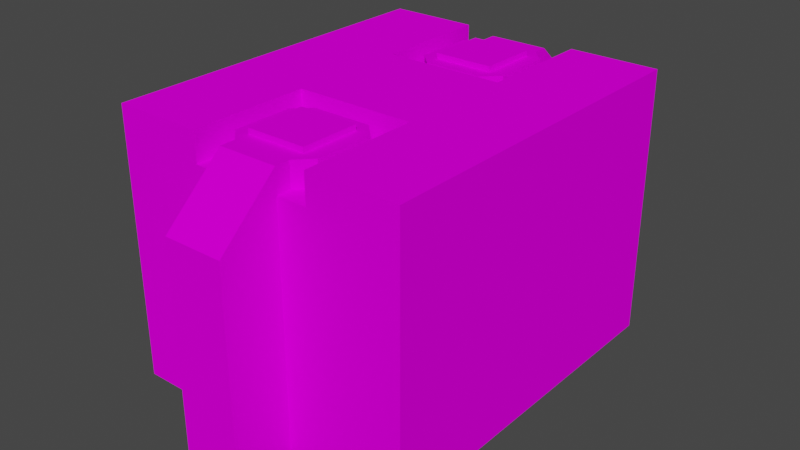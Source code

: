 # Source: battery.blend  (saved by Blender 3.0.42; exported with 4.5.12 LTS)
import bpy
from mathutils import Matrix  # noqa: F401  (used for matrix-valued properties, if any)

bpy.ops.wm.read_factory_settings(use_empty=True)
scene = bpy.context.scene
scene.name = 'Scene'

# ---- collections
col_collection = bpy.data.collections.new('Collection'); scene.collection.children.link(col_collection)

# ---- images (referenced by path relative to the original .blend; pixels are not part of the script)
import os
ASSET_DIR = os.environ.get("B2B_ASSET_DIR", "")  # directory of the original .blend (textures are referenced by path, not embedded)
HERE = os.path.dirname(os.path.abspath(__file__))  # packed textures are extracted next to this script under _unpacked/

def load_image(name, relpath, width, height, colorspace="sRGB"):
    """Load a texture the original file referenced (path relative to the .blend, or extracted next to this script)."""
    p = next((c for c in (os.path.join(HERE, relpath), os.path.join(ASSET_DIR, relpath)) if relpath and os.path.exists(c)), "")
    if p:
        img = bpy.data.images.load(p, check_existing=True)
        img.name = name
    else:  # same state as the original file: an image datablock whose file is absent (Cycles renders it pink)
        img = bpy.data.images.new(name, width, height)
        img.source = "FILE"
        img.filepath = "//" + (relpath or name)
    img.colorspace_settings.name = colorspace
    return img
img_12v_battery_png = load_image('12v Battery.png', '12v Battery.png', 1024, 1024, 'sRGB')

# ---- materials (node trees are filled in below, after node groups)
mat_battery = bpy.data.materials.new('Battery')

# ---- material node trees
mat_battery.use_nodes = True; mat_battery.node_tree.nodes.clear()
_N = mat_battery.node_tree.nodes; _L = mat_battery.node_tree.links
n0 = _N.new('ShaderNodeBsdfPrincipled'); n0.name = 'Principled BSDF'; n0.location = (10, 300)
n0.distribution = 'GGX'
n0.subsurface_method = 'RANDOM_WALK_SKIN'
n0.inputs[2].default_value = 1.0
n0.inputs[3].default_value = 1.45
n0.inputs[13].default_value = 0.0
n0.inputs[27].default_value = (0.0, 0.0, 0.0, 1.0)
n0.inputs[28].default_value = 1.0
n1 = _N.new('ShaderNodeOutputMaterial'); n1.name = 'Material Output'; n1.location = (300, 300)
n2 = _N.new('ShaderNodeTexImage'); n2.name = 'Image Texture'; n2.location = (-280, 280)
n2.image = img_12v_battery_png
n2.interpolation = 'Closest'
n3 = _N.new('ShaderNodeTexImage'); n3.name = 'Image Texture.001'; n3.location = (-280, -120)
n3.image = img_12v_battery_png
n3.interpolation = 'Closest'
n4 = _N.new('ShaderNodeMath'); n4.name = 'Math'; n4.location = (0, 0)
n4.hide = True
n4.operation = 'GREATER_THAN'
_L.new(n0.outputs[0], n1.inputs[0])
_L.new(n2.outputs[0], n0.inputs[0])
_L.new(n3.outputs[1], n4.inputs[0])
_L.new(n4.outputs[0], n0.inputs[4])
n1.is_active_output = True

# ---- world
world_world = bpy.data.worlds.new('World'); scene.world = world_world
world_world.use_nodes = True; world_world.node_tree.nodes.clear()
_N = world_world.node_tree.nodes; _L = world_world.node_tree.links
n0 = _N.new('ShaderNodeOutputWorld'); n0.name = 'World Output'; n0.location = (300, 300)
n1 = _N.new('ShaderNodeBackground'); n1.name = 'Background'; n1.location = (10, 300)
n1.inputs[0].default_value = (0.05088, 0.05088, 0.05088, 1.0)
_L.new(n1.outputs[0], n0.inputs[0])
n0.is_active_output = True
world_world.color = (0.05088, 0.05088, 0.05088)
world_world.use_sun_shadow = False
world_world.sun_shadow_jitter_overblur = 0.0

# ---- meshes
me_cube = bpy.data.meshes.new('Cube')
me_cube.from_pydata([(-0.625, -0.75, 0.0), (-0.25, 0.25, 1.0), (-0.625, -0.75, 1.125), (-0.625, 0.75, 0.0), (-0.625, 0.75, 1.125), (0.625, -0.75, 0.0), (0.25, 0.25, 1.0), (0.625, -0.75, 1.125), (0.625, 0.75, 0.0), (0.625, 0.75, 1.125), (-0.25, -0.25, 1.0), (0.25, -0.25, 1.0), (-0.25, 0.75, 1.0), (-0.25, 0.75, 1.125), (0.25, 0.75, 1.125), (0.25, 0.75, 1.0), (-0.25, -0.75, 1.0), (-0.25, -0.75, 1.125), (0.25, -0.75, 1.0), (0.25, -0.75, 1.125), (-0.25, -0.25, 1.125), (-0.25, 0.25, 1.125), (0.25, 0.25, 1.125), (0.25, -0.25, 1.125), (-0.125, 0.375, 1.0), (-0.125, 0.375, 1.125), (-0.125, 0.625, 1.0), (-0.125, 0.625, 1.125), (0.125, 0.375, 1.0), (0.125, 0.375, 1.125), (0.125, 0.625, 1.0), (0.125, 0.625, 1.125), (-0.125, -0.625, 1.0), (-0.125, -0.625, 1.125), (-0.125, -0.375, 1.0), (-0.125, -0.375, 1.125), (0.125, -0.625, 1.0), (0.125, -0.625, 1.125), (0.125, -0.375, 1.0), (0.125, -0.375, 1.125), (-0.125, 0.6875, 0.9766), (-0.125, 0.6875, 1.102), (0.125, 0.6875, 0.9766), (0.125, 0.6875, 1.102), (-0.1875, 0.625, 0.9766), (-0.1875, 0.625, 1.102), (-0.1875, 0.375, 0.9766), (-0.1875, 0.375, 1.102), (-0.125, 0.3125, 0.9766), (-0.125, 0.3125, 1.102), (0.125, 0.3125, 0.9766), (0.125, 0.3125, 1.102), (0.1875, 0.375, 0.9766), (0.1875, 0.375, 1.102), (0.1875, 0.625, 0.9766), (0.1875, 0.625, 1.102), (-0.125, 0.75, 0.9766), (-0.125, 0.75, 1.102), (0.125, 0.75, 1.102), (0.125, 0.75, 0.9766), (-0.125, 0.75, 0.875), (0.125, 0.75, 0.875), (-0.125, 1.0, 0.875), (0.125, 1.0, 0.875), (-0.125, 0.75, 0.0), (0.125, 0.75, 0.0), (-0.125, 1.0, 0.0), (0.125, 1.0, 0.0), (0.125, -0.6875, 0.9766), (0.125, -0.6875, 1.102), (-0.125, -0.6875, 0.9766), (-0.125, -0.6875, 1.102), (0.1875, -0.625, 0.9766), (0.1875, -0.625, 1.102), (0.1875, -0.375, 0.9766), (0.1875, -0.375, 1.102), (0.125, -0.3125, 0.9766), (0.125, -0.3125, 1.102), (-0.125, -0.3125, 0.9766), (-0.125, -0.3125, 1.102), (-0.1875, -0.375, 0.9766), (-0.1875, -0.375, 1.102), (-0.1875, -0.625, 0.9766), (-0.1875, -0.625, 1.102), (0.125, -0.75, 0.9766), (0.125, -0.75, 1.102), (-0.125, -0.75, 1.102), (-0.125, -0.75, 0.9766), (0.125, -0.75, 0.875), (-0.125, -0.75, 0.875), (0.125, -1.0, 0.875), (-0.125, -1.0, 0.875), (0.125, -0.75, 0.0), (-0.125, -0.75, 0.0), (0.125, -1.0, 0.0), (-0.125, -1.0, 0.0)], [], [(0, 2, 4, 3), (14, 9, 8, 3, 4, 13, 12, 15), (8, 9, 7, 5), (17, 2, 0, 5, 7, 19, 18, 16), (3, 8, 5, 0), (19, 7, 9, 14, 22, 21, 13, 4, 2, 17, 20, 23), (21, 1, 12, 13), (14, 15, 6, 22), (6, 1, 21, 22), (12, 1, 6, 15), (17, 16, 10, 20), (20, 10, 11, 23), (11, 18, 19, 23), (18, 11, 10, 16), (24, 25, 27, 26), (26, 27, 31, 30), (30, 31, 29, 28), (28, 29, 25, 24), (31, 27, 25, 29), (32, 33, 35, 34), (34, 35, 39, 38), (38, 39, 37, 36), (36, 37, 33, 32), (39, 35, 33, 37), (40, 44, 45, 41), (44, 46, 47, 45), (46, 48, 49, 47), (48, 50, 51, 49), (50, 52, 53, 51), (52, 54, 55, 53), (43, 55, 54, 42), (43, 41, 45, 47, 49, 51, 53, 55), (42, 59, 58, 43), (56, 59, 58, 57), (40, 42, 59, 56), (41, 57, 56, 40), (43, 58, 57, 41), (62, 66, 64, 60), (56, 57, 62, 60), (63, 62, 57, 58), (58, 59, 61, 63), (64, 66, 67, 65), (61, 65, 67, 63), (63, 67, 66, 62), (68, 72, 73, 69), (72, 74, 75, 73), (74, 76, 77, 75), (76, 78, 79, 77), (78, 80, 81, 79), (80, 82, 83, 81), (71, 83, 82, 70), (71, 69, 73, 75, 77, 79, 81, 83), (70, 87, 86, 71), (84, 87, 86, 85), (68, 70, 87, 84), (69, 85, 84, 68), (71, 86, 85, 69), (90, 94, 92, 88), (84, 85, 90, 88), (91, 90, 85, 86), (86, 87, 89, 91), (92, 94, 95, 93), (89, 93, 95, 91), (91, 95, 94, 90)])
_uv = me_cube.uv_layers.new(name='UVMap')
_uv.uv.foreach_set('vector', [0.4, 0.225, 0.4, 0.0, 0.7, 0.0, 0.7, 0.225, 0.775, 0.225, 0.7, 0.225, 0.7, 0.0, 0.95, 0.0, 0.95, 0.225, 0.875, 0.225, 0.875, 0.2, 0.775, 0.2, 0.4, 0.225, 0.4, 0.0, 0.7, 0.0, 0.7, 0.225, 0.775, 0.225, 0.7, 0.225, 0.7, 0.0, 0.95, 0.0, 0.95, 0.225, 0.875, 0.225, 0.875, 0.2, 0.775, 0.2, 0.4, 0.225, 0.4, 0.0, 0.7, 0.0, 0.7, 0.225, 0.4, 0.3, 0.4, 0.225, 0.7, 0.225, 0.7, 0.3, 0.6, 0.3, 0.6, 0.4, 0.7, 0.4, 0.7, 0.475, 0.4, 0.475, 0.4, 0.4, 0.5, 0.4, 0.5, 0.3, 0.7, 0.475, 0.7, 0.5, 0.6, 0.5, 0.6, 0.475, 0.6, 0.5, 0.6, 0.475, 0.7, 0.475, 0.7, 0.5, 0.7, 0.5, 0.6, 0.5, 0.6, 0.475, 0.7, 0.475, 0.7, 0.3, 0.7, 0.4, 0.6, 0.4, 0.6, 0.3, 0.5, 0.5, 0.5, 0.475, 0.4, 0.475, 0.4, 0.5, 0.4, 0.5, 0.4, 0.475, 0.5, 0.475, 0.5, 0.5, 0.4, 0.475, 0.5, 0.475, 0.5, 0.5, 0.4, 0.5, 0.4, 0.4, 0.4, 0.3, 0.5, 0.3, 0.5, 0.4, 0.1, 0.225, 0.1, 0.25, 0.05, 0.25, 0.05, 0.225, 0.025, 0.25, 0.05, 0.25, 0.05, 0.3, 0.025, 0.3, 0.05, 0.3, 0.05, 0.3, 0.1, 0.3, 0.1, 0.3, 0.125, 0.3, 0.1, 0.3, 0.1, 0.25, 0.125, 0.25, 0.05, 0.3, 0.05, 0.25, 0.1, 0.25, 0.1, 0.3, 0.1, 0.225, 0.1, 0.25, 0.05, 0.25, 0.05, 0.225, 0.025, 0.25, 0.05, 0.25, 0.05, 0.3, 0.025, 0.3, 0.05, 0.3, 0.05, 0.3, 0.1, 0.3, 0.1, 0.3, 0.125, 0.3, 0.1, 0.3, 0.1, 0.25, 0.125, 0.25, 0.05, 0.3, 0.05, 0.25, 0.1, 0.25, 0.1, 0.3, 0.075, 0.025, 0.1, 0.025, 0.1, 0.0, 0.075, 0.0, 0.05, 0.2, 0.05, 0.15, 0.025, 0.15, 0.025, 0.2, 0.075, 0.0, 0.05, 0.0, 0.05, 0.025, 0.075, 0.025, 0.15, 0.175, 0.1, 0.175, 0.1, 0.2, 0.15, 0.2, 0.0, 0.025, 0.025, 0.025, 0.025, 0.0, 0.0, 0.0, 0.075, 0.2, 0.075, 0.15, 0.05, 0.15, 0.05, 0.2, 0.05, 0.0, 0.025, 0.0, 0.025, 0.05, 0.05, 0.05, 0.1, 0.175, 0.1, 0.125, 0.075, 0.1, 0.025, 0.1, 0.025, 0.125, 0.025, 0.175, 0.025, 0.175, 0.075, 0.175, 0.075, 0.025, 0.05, 0.025, 0.05, 0.0, 0.075, 0.0, 0.075, 0.15, 0.025, 0.15, 0.025, 0.125, 0.075, 0.125, 0.025, 0.175, 0.075, 0.175, 0.075, 0.175, 0.025, 0.175, 0.1, 0.0, 0.075, 0.0, 0.075, 0.025, 0.1, 0.025, 0.1, 0.175, 0.1, 0.175, 0.1, 0.125, 0.1, 0.125, 0.75, 0.225, 0.75, 0.4, 0.8, 0.4, 0.8, 0.225, 0.325, 0.025, 0.325, 0.05, 0.375, 0.0, 0.325, 0.0, 0.0, 0.0, 0.0, 0.05, 0.05, 0.05, 0.05, 0.0, 0.325, 0.05, 0.325, 0.025, 0.325, 0.0, 0.375, 0.0, 0.225, 0.15, 0.35, 0.15, 0.35, 0.05, 0.225, 0.05, 0.75, 0.225, 0.75, 0.4, 0.8, 0.4, 0.8, 0.225, 0.7, 0.3, 0.7, 0.475, 0.75, 0.475, 0.75, 0.3, 0.075, 0.025, 0.1, 0.025, 0.1, 0.0, 0.075, 0.0, 0.05, 0.2, 0.05, 0.15, 0.025, 0.15, 0.025, 0.2, 0.075, 0.0, 0.05, 0.0, 0.05, 0.025, 0.075, 0.025, 0.15, 0.175, 0.1, 0.175, 0.1, 0.2, 0.15, 0.2, 0.0, 0.025, 0.025, 0.025, 0.025, 0.0, 0.0, 0.0, 0.075, 0.2, 0.075, 0.15, 0.05, 0.15, 0.05, 0.2, 0.05, 0.0, 0.025, 0.0, 0.025, 0.05, 0.05, 0.05, 0.1, 0.175, 0.1, 0.125, 0.075, 0.1, 0.025, 0.1, 0.025, 0.125, 0.025, 0.175, 0.025, 0.175, 0.075, 0.175, 0.075, 0.025, 0.05, 0.025, 0.05, 0.0, 0.075, 0.0, 0.075, 0.15, 0.025, 0.15, 0.025, 0.125, 0.075, 0.125, 0.025, 0.175, 0.075, 0.175, 0.075, 0.175, 0.025, 0.175, 0.1, 0.0, 0.075, 0.0, 0.075, 0.025, 0.1, 0.025, 0.1, 0.175, 0.1, 0.175, 0.1, 0.125, 0.1, 0.125, 0.75, 0.225, 0.75, 0.4, 0.8, 0.4, 0.8, 0.225, 0.325, 0.025, 0.325, 0.05, 0.375, 0.0, 0.325, 0.0, 0.0, 0.0, 0.0, 0.05, 0.05, 0.05, 0.05, 0.0, 0.325, 0.05, 0.325, 0.025, 0.325, 0.0, 0.375, 0.0, 0.225, 0.15, 0.35, 0.15, 0.35, 0.05, 0.225, 0.05, 0.75, 0.225, 0.75, 0.4, 0.8, 0.4, 0.8, 0.225, 0.7, 0.3, 0.7, 0.475, 0.75, 0.475, 0.75, 0.3])
me_cube.materials.append(mat_battery)
me_cube.use_remesh_fix_poles = True
me_cube.use_remesh_preserve_attributes = False
me_cube.update()

# ---- objects
ob_battery = bpy.data.objects.new('Battery', me_cube)

# ---- transforms, parenting, visibility, modifiers, constraints
ob_battery.location = (0.5, 0.5, 0.0)
ob_battery.scale = (0.5, 0.5, 0.5)

# ---- collection membership
col_collection.objects.link(ob_battery)

# ---- scene / render settings (as saved in the file)
scene.frame_start = 1; scene.frame_end = 250; scene.frame_set(1)
scene.render.engine = 'BLENDER_EEVEE_NEXT'
scene.cycles.sampling_pattern = 'TABULATED_SOBOL'
scene.cycles.use_light_tree = False
scene.view_settings.view_transform = 'Filmic'
bpy.context.view_layer.update()

# ---- added for rendering (the .blend has no active camera and no usable light): camera, sun
cam_auto = bpy.data.cameras.new('AutoCamera')
cam_auto.lens = 50.0
cam_auto.sensor_width = 36.0
cam_auto.clip_end = 1000.0
ob_auto_camera = bpy.data.objects.new('AutoCamera', cam_auto)
scene.collection.objects.link(ob_auto_camera)
ob_auto_camera.location = (1.70884, -0.950605, 1.24832)
ob_auto_camera.rotation_euler = (1.09748, -7.21219e-08, 0.694738)
scene.camera = ob_auto_camera
light_auto_sun = bpy.data.lights.new('AutoSun', 'SUN')
light_auto_sun.energy = 3.0
light_auto_sun.angle = 0.0523599
ob_auto_sun = bpy.data.objects.new('AutoSun', light_auto_sun)
scene.collection.objects.link(ob_auto_sun)
ob_auto_sun.rotation_euler = (0.872665, 0.174533, 0.523599)
bpy.context.view_layer.update()
